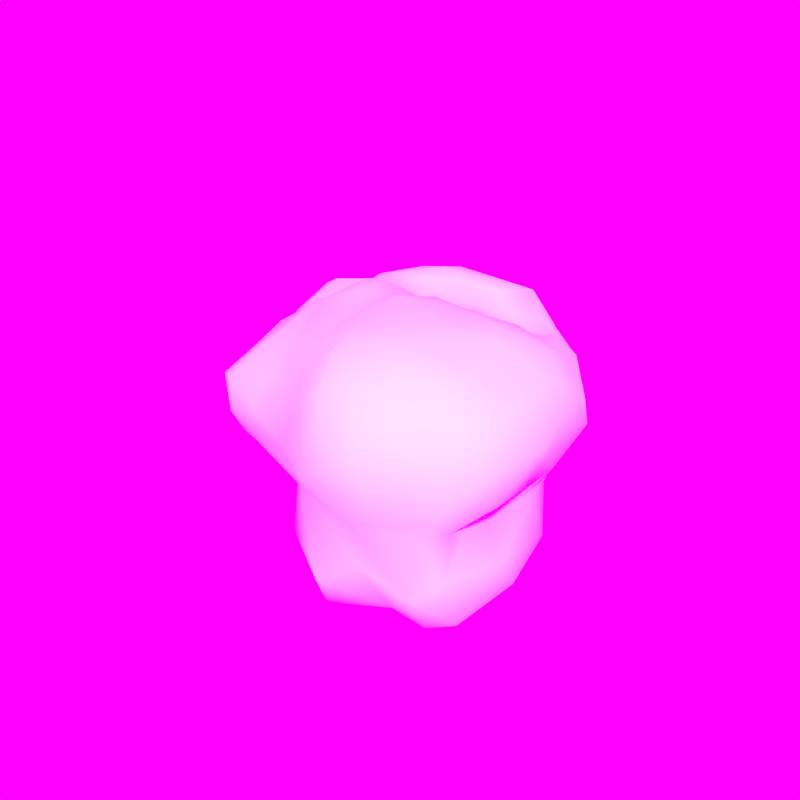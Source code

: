 # Source: tree-leaves.blend  (saved by Blender 2.76.0; exported with 4.5.12 LTS)
import bpy
from mathutils import Matrix  # noqa: F401  (used for matrix-valued properties, if any)

bpy.ops.wm.read_factory_settings(use_empty=True)
scene = bpy.context.scene
scene.name = 'Scene'

# ---- collections
col_collection_1 = bpy.data.collections.new('Collection 1'); scene.collection.children.link(col_collection_1)

# ---- images (referenced by path relative to the original .blend; pixels are not part of the script)
import os
ASSET_DIR = os.environ.get("B2B_ASSET_DIR", "")  # directory of the original .blend (textures are referenced by path, not embedded)
HERE = os.path.dirname(os.path.abspath(__file__))  # packed textures are extracted next to this script under _unpacked/

def load_image(name, relpath, width, height, colorspace="sRGB"):
    """Load a texture the original file referenced (path relative to the .blend, or extracted next to this script)."""
    p = next((c for c in (os.path.join(HERE, relpath), os.path.join(ASSET_DIR, relpath)) if relpath and os.path.exists(c)), "")
    if p:
        img = bpy.data.images.load(p, check_existing=True)
        img.name = name
    else:  # same state as the original file: an image datablock whose file is absent (Cycles renders it pink)
        img = bpy.data.images.new(name, width, height)
        img.source = "FILE"
        img.filepath = "//" + (relpath or name)
    img.colorspace_settings.name = colorspace
    return img
img_forest_in_yakushima_color_jpg = load_image('Forest_in_Yakushima_color.jpg', 'Forest_in_Yakushima_color.jpg', 1024, 1024, 'sRGB')

# ---- world
world_world = bpy.data.worlds.new('World'); scene.world = world_world
world_world.use_nodes = True; world_world.node_tree.nodes.clear()
_N = world_world.node_tree.nodes; _L = world_world.node_tree.links
n0 = _N.new('ShaderNodeOutputWorld'); n0.name = 'World Output'; n0.location = (300, 300)
n1 = _N.new('ShaderNodeBackground'); n1.name = 'Background'; n1.location = (10, 300)
n1.inputs[1].default_value = 5.0
n2 = _N.new('ShaderNodeTexEnvironment'); n2.name = 'Environment Texture'; n2.location = (-180, 300)
n2.width = 140
n2.image = img_forest_in_yakushima_color_jpg
_L.new(n1.outputs[0], n0.inputs[0])
_L.new(n2.outputs[0], n1.inputs[0])
n0.is_active_output = True
world_world.color = (0.09638, 0.1211, 0.1352)
world_world.use_sun_shadow = False
world_world.sun_shadow_jitter_overblur = 0.0
world_world.cycles.sampling_method = 'MANUAL'
world_world.cycles.sample_map_resolution = 256

# ---- meshes
me_cube_008 = bpy.data.meshes.new('Cube.008')
me_cube_008.from_pydata([(0.3091, -1.254, -0.8111), (1.08, -0.288, -1.024), (0.7902, 0.3023, 0.3701), (0.8927, -0.3332, 0.584), (0.7621, -1.279, -0.1244), (-0.9357, -0.05128, -0.5652), (-0.09748, -1.018, -0.7487), (0.3312, -1.2, 0.4266), (0.01451, -1.179, -0.03365), (-0.703, -0.9434, -0.136), (0.7364, 0.1307, 0.5028), (-0.8056, -0.3425, -0.6561), (0.5106, -0.739, 0.6548), (-0.175, -0.449, 0.5015), (0.9074, 0.2149, -0.8351), (0.908, 0.6474, -0.2622), (0.7472, 0.8712, -0.1157), (0.6457, 0.9037, -0.3221), (1.257, -0.2811, -0.06123), (1.339, -0.4644, 0.118), (1.195, -0.1155, 0.3509), (1.244, -0.873, 0.03757), (1.165, -0.52, 0.3726), (1.127, -0.9837, 0.2451), (1.23, -0.7321, 0.3373), (1.117, -0.3162, 0.45), (0.9972, 0.4114, 0.2773), (0.9823, 0.2333, 0.3534), (0.5501, 0.7233, 0.281), (0.5402, 0.3424, 0.3138), (0.4252, 1.086, 0.09367), (0.3399, 1.206, -0.4372), (0.2815, 1.283, -0.1319), (0.565, 0.8314, 0.2262), (0.2957, 0.953, -0.7212), (0.1417, 1.12, -0.6934), (-0.2952, 1.404, -0.3146), (-0.2439, 1.377, -0.5433), (0.2344, 1.183, 0.1387), (0.2803, 0.9979, 0.3535), (-0.4485, 1.195, 0.08279), (-0.1745, 1.26, -0.6653), (-0.8349, 1.544, -0.74), (-0.8074, 1.508, -0.7997), (-1.024, 1.549, -0.5267), (-1.12, 1.291, -0.8455), (-1.604, 0.9861, -0.2689), (-1.392, 1.213, -0.2659), (-1.11, -0.1001, -0.1148), (-0.8056, 0.4912, 0.1849), (-1.258, 0.4207, 0.07963), (-1.273, 0.2776, -0.3401), (-0.9931, 0.4123, 0.1698), (-1.063, 0.1357, 0.007278), (-1.473, 0.4105, -0.1284), (-1.262, 0.4095, -0.7064), (-1.424, 0.3968, -0.4373), (-1.097, 0.06141, -0.4249), (-1.547, 0.5243, -0.1275), (-1.727, 0.7978, -0.3652), (-1.36, 0.6685, 0.09615), (-0.9671, 0.177, -0.6278), (-0.7506, 0.6377, 0.2254), (-0.5932, 0.8228, 0.3327), (-0.9369, 1.303, -0.01025), (-1.139, 1.27, -0.08743), (-0.3626, 1.304, -0.09361), (-0.7564, 1.563, -0.3547), (0.3028, 0.6671, 0.3041), (-0.03799, 0.5469, 0.4819), (0.1944, 0.4784, 0.3804), (-0.1905, 0.6334, 0.5084), (-0.2521, 1.192, 0.1665), (-0.02676, 1.109, 0.3091), (-0.2281, 0.4016, 0.4854), (-0.08435, 0.2656, 0.412), (-0.4837, 0.2084, 0.4786), (-0.645, 0.4559, 0.406), (-0.2832, 0.2213, 0.4864), (-0.04371, 0.1098, 0.4978), (-0.6584, 0.1805, 0.3363), (-0.4144, 0.01619, 0.5435), (-0.5452, -0.2774, 0.4513), (-1.038, -0.3722, -0.5344), (-0.8903, -0.8096, 0.02917), (-1.138, -0.3255, -0.3686), (-1.138, -0.4219, -0.121), (-1.097, -0.4859, -0.3257), (-0.8028, 0.3269, -0.7021), (-0.6334, 0.1517, -0.6235), (-0.5155, 0.2271, -0.6709), (-0.8065, -0.01361, -0.6237), (-1.136, 0.07385, -0.2622), (-0.9488, -0.5471, -0.539), (-0.969, -0.6295, -0.3675), (-0.7855, -0.7539, -0.4029), (-0.7189, -0.6594, -0.5644), (-0.3028, 0.01764, -0.6748), (0.9465, -0.5386, -0.406), (1.008, -0.8372, -0.3889), (1.043, 0.1166, -0.3888), (1.007, -0.01344, -0.5464), (1.01, -0.1758, -0.4921), (0.9408, 0.3246, -0.3265), (-1.6, 0.8858, -0.7475), (-1.374, 0.6746, -0.9154), (0.5775, -1.176, -0.6322), (-1.297, 1.309, -0.646), (-0.001796, 1.354, -0.07735), (-1.341, 0.9981, -0.9425), (0.9374, 0.2295, -0.5748), (-0.3245, -0.7664, -0.5522), (0.6583, 0.9058, -0.03762), (0.9505, 0.5882, 0.006309), (-0.6915, 1.13, 0.1434), (-1.346, 0.8571, 0.04133), (-1.085, 1.499, -0.2985), (1.06, 0.05409, -0.8489), (-0.4207, 1.006, 0.3234), (-0.6302, 1.014, 0.2368), (-1.13, 0.9773, 0.07891), (-0.4671, -0.5626, -0.6493), (0.05767, 0.6537, -0.8311), (-1.538, 0.5693, -0.679), (-1.238, 0.2601, -0.09444), (-0.4377, 0.6883, 0.4428), (-0.05405, -0.8442, -1.032), (-0.7554, 0.562, -0.9187), (0.7021, 0.2642, -1.011), (-0.8713, 0.9564, -1.069), (-0.9281, 1.134, -1.025), (-0.2615, 0.6723, -0.8477), (-0.3498, 1.405, -0.6413), (-1.116, 0.5012, -0.8645), (0.2601, -1.112, -1.083), (1.027, -0.8052, -1.066), (-1.367, 1.109, -0.09344), (0.8772, -0.9223, -1.085), (0.5475, 0.3881, -0.9785), (-1.662, 0.6124, -0.4815), (0.02297, 1.381, -0.2303), (-1.013, 0.3612, -0.7149), (-0.73, 0.7607, -1.009), (-0.5034, 0.4867, -0.9035), (0.932, -1.022, -0.4029), (0.659, 0.5057, -0.8549), (0.5341, -1.198, -0.3527), (0.582, 0.5956, -0.7248), (0.8956, -1.107, -0.7734), (1.04, -0.945, -0.6754), (0.7698, 0.4995, -0.5236), (0.5811, -0.6758, -1.207), (0.2857, -0.8977, -1.224), (1.105, -0.4463, -0.7559), (0.6637, -0.2907, -1.322), (-0.562, -0.9444, -0.2249), (-0.01018, -0.3651, -1.234), (0.9539, -0.04395, -1.165), (-0.3985, -0.1771, -0.6745), (0.05003, -0.1586, -1.171), (0.4809, 0.5473, 0.2575), (-0.7372, 1.412, -0.103), (0.2315, -0.3124, -1.328), (0.4941, 1.104, -0.2425), (0.3021, -1.338, -0.06141), (-0.5034, 1.224, -0.9294), (1.024, 0.3717, -0.1854), (-1.434, 1.098, -0.7961), (0.8138, 0.7425, -0.3704), (1.181, -0.08813, -0.2449), (0.349, 0.03134, -1.13), (0.4721, 0.811, -0.7445), (-0.7383, -0.8986, 0.07577), (-1.727, 0.8097, -0.5259), (-1.621, 0.7914, -0.1569), (0.6737, -1.305, 0.185), (0.8067, -0.1029, -1.286), (-0.9188, 0.1798, 0.1841), (-1.198, 0.5995, 0.1912), (0.2078, -0.00137, 0.5903), (-0.2752, 0.9145, 0.4129), (-1.125, 0.7877, -1.048), (-0.2665, -0.1728, 0.5596), (-1.202, 1.359, -0.1895), (0.4456, -0.1015, 0.6125), (0.7892, 0.4442, -0.6933), (0.5575, -0.4326, 0.6289), (0.07976, 1.294, -0.5253), (1.064, 0.01401, 0.4604), (-0.3372, -0.3706, -0.9359), (-0.4668, -0.9783, -0.01715), (0.1543, -0.704, 0.6012), (-0.517, 1.516, -0.5555), (1.26, 0.1508, -0.007858), (1.242, -0.7481, -0.1707), (1.3, -0.2534, 0.1513), (-0.2643, -0.7815, 0.3497), (-0.4847, 0.8465, -0.967), (0.04874, -0.5856, 0.5982), (0.9666, -0.6339, 0.5148), (-0.943, 0.698, 0.2245), (-0.4572, -0.8373, 0.1934), (0.7809, -0.137, 0.5936), (0.1463, 0.7792, 0.3743), (0.7261, -1.185, 0.3928), (0.07152, 0.0809, -0.7402), (0.7748, 0.7241, 0.145), (-0.4209, 0.3523, 0.4973), (0.312, 0.2708, 0.4214), (-0.944, -0.4934, 0.08756), (-0.2576, 0.07743, 0.5577), (-0.6496, -0.6458, 0.2575), (-0.8214, 1.61, -0.5318), (-0.903, -0.2684, 0.2154), (0.1797, -1.192, 0.2937), (0.8135, 0.4386, 0.3477), (1.081, -1.115, -0.18), (0.6772, -0.9841, -0.9951), (-1.17, 0.3044, -0.5757), (0.07528, 0.2288, -0.7112), (-0.194, 0.9671, -0.81), (-0.7259, 1.232, -0.9847), (-1.492, 1.188, -0.5432), (0.9532, -0.9275, 0.5147), (0.3009, 0.5453, -0.8741), (1.163, -0.3223, -0.2605), (-0.3975, 0.2512, -0.7199), (-1.11, -0.07822, -0.31), (0.3157, 0.717, -0.8469), (-0.6873, 0.4334, -0.7874), (0.06158, 0.7759, -0.8079), (0.2867, -0.9901, 0.6257), (0.1671, -0.3299, 0.6902), (0.04226, -1.043, 0.3457), (1.231, 0.149, 0.1554), (-0.01065, -0.1702, 0.5815), (0.02835, -1.071, -0.3473)], [], [(72, 40, 118), (71, 207, 74), (78, 74, 207), (125, 77, 207), (208, 179, 184), (207, 77, 76), (10, 29, 208), (208, 184, 10), (79, 75, 78), (36, 192, 67), (81, 76, 80), (81, 182, 210), (76, 81, 210), (177, 213, 82), (81, 80, 82), (232, 179, 235), (235, 79, 210), (213, 209, 82), (191, 231, 12), (106, 148, 146), (13, 198, 235), (209, 86, 84), (48, 227, 85), (84, 86, 87), (87, 85, 83), (5, 11, 83), (88, 89, 91), (229, 88, 127), (88, 61, 141), (61, 88, 91), (218, 141, 61), (11, 91, 89), (90, 89, 229), (61, 91, 5), (229, 89, 88), (11, 96, 93), (226, 90, 143), (90, 229, 143), (88, 141, 133), (88, 133, 127), (55, 133, 141), (83, 11, 93), (89, 97, 158), (94, 87, 93), (87, 94, 84), (11, 121, 96), (57, 83, 227), (126, 189, 156), (84, 172, 211), (101, 153, 117), (212, 44, 116), (155, 190, 9), (64, 116, 183), (0, 217, 106), (77, 80, 76), (187, 31, 35), (7, 164, 175), (153, 98, 149), (151, 154, 137), (150, 103, 110), (121, 189, 111), (94, 9, 84), (236, 111, 6), (62, 77, 63), (222, 107, 167), (11, 5, 91), (109, 104, 167), (140, 36, 108), (108, 32, 140), (170, 138, 162), (74, 69, 71), (38, 72, 73), (28, 206, 33), (201, 82, 211), (205, 159, 158), (218, 51, 56), (31, 32, 163), (211, 82, 209), (212, 116, 67), (83, 93, 87), (45, 107, 44), (4, 164, 146), (50, 60, 58), (231, 7, 204), (141, 218, 55), (144, 146, 148), (106, 236, 0), (236, 164, 8), (231, 191, 233), (95, 94, 93), (227, 83, 85), (201, 211, 172), (33, 30, 39), (37, 36, 140), (31, 171, 34), (7, 175, 204), (72, 118, 73), (29, 160, 70), (105, 133, 55), (108, 66, 72), (209, 213, 86), (29, 215, 160), (63, 180, 118), (230, 122, 131), (120, 65, 183), (76, 78, 207), (211, 209, 84), (202, 10, 184), (92, 227, 48), (186, 184, 232), (153, 135, 1), (216, 99, 194), (124, 51, 53), (201, 172, 190), (222, 46, 47), (97, 90, 226), (53, 48, 86), (51, 54, 56), (144, 149, 99), (233, 196, 201), (229, 127, 143), (232, 198, 191), (42, 45, 44), (114, 64, 120), (15, 150, 168), (120, 136, 115), (180, 125, 71), (35, 220, 41), (182, 235, 210), (15, 168, 16), (53, 86, 213), (235, 179, 79), (230, 34, 228), (39, 30, 38), (28, 68, 160), (175, 164, 4), (74, 70, 69), (192, 42, 212), (197, 220, 131), (90, 97, 89), (78, 75, 74), (136, 120, 183), (161, 114, 40), (16, 112, 206), (230, 35, 34), (72, 38, 108), (178, 50, 52), (100, 103, 166), (19, 194, 225), (217, 151, 137), (45, 42, 43), (28, 215, 206), (177, 82, 80), (218, 56, 55), (115, 136, 174), (78, 210, 79), (200, 178, 52), (32, 31, 140), (207, 71, 125), (78, 76, 210), (161, 64, 114), (198, 232, 235), (186, 191, 12), (15, 166, 150), (130, 45, 43), (59, 174, 46), (136, 47, 174), (57, 5, 83), (66, 36, 67), (160, 215, 28), (200, 120, 178), (180, 39, 73), (92, 51, 57), (152, 162, 151), (134, 0, 6), (184, 179, 232), (3, 186, 12), (20, 25, 22), (70, 208, 29), (62, 63, 119), (114, 200, 119), (217, 152, 151), (29, 2, 215), (45, 167, 107), (6, 111, 126), (231, 214, 7), (158, 97, 205), (126, 152, 134), (11, 158, 121), (0, 236, 6), (89, 158, 11), (58, 59, 139), (87, 86, 85), (98, 153, 102), (163, 32, 112), (16, 17, 112), (126, 134, 6), (219, 170, 205), (182, 82, 13), (154, 135, 137), (135, 153, 149), (158, 159, 189), (155, 8, 190), (128, 157, 176), (216, 144, 99), (148, 149, 144), (135, 149, 148), (135, 148, 137), (137, 148, 217), (99, 149, 98), (156, 162, 152), (9, 94, 95), (111, 236, 155), (135, 157, 1), (121, 111, 155), (190, 233, 201), (159, 170, 162), (8, 214, 233), (126, 111, 189), (151, 162, 154), (217, 134, 152), (217, 148, 106), (96, 121, 155), (219, 224, 138), (155, 236, 8), (95, 155, 9), (146, 236, 106), (205, 170, 159), (1, 117, 153), (157, 128, 117), (156, 159, 162), (162, 176, 154), (0, 134, 217), (176, 162, 138), (164, 214, 8), (236, 146, 164), (84, 9, 172), (189, 121, 158), (189, 159, 156), (233, 214, 231), (101, 117, 110), (198, 13, 196), (110, 100, 101), (157, 117, 1), (198, 196, 191), (8, 233, 190), (14, 185, 110), (14, 117, 128), (14, 128, 145), (126, 156, 152), (128, 176, 138), (185, 14, 145), (138, 145, 128), (153, 101, 102), (110, 103, 100), (185, 150, 110), (138, 170, 219), (145, 150, 185), (150, 145, 147), (145, 138, 224), (145, 224, 147), (157, 135, 176), (224, 228, 147), (233, 191, 196), (18, 169, 193), (117, 14, 110), (15, 113, 166), (168, 150, 147), (193, 169, 100), (16, 113, 15), (234, 113, 26), (234, 193, 113), (193, 100, 166), (113, 193, 166), (16, 168, 17), (166, 103, 150), (113, 206, 26), (16, 206, 113), (171, 168, 147), (168, 171, 17), (112, 17, 163), (193, 195, 18), (234, 195, 193), (234, 26, 27), (225, 18, 19), (195, 20, 19), (19, 18, 195), (164, 7, 214), (21, 216, 194), (21, 23, 216), (24, 19, 20), (20, 22, 24), (234, 188, 20), (215, 2, 27), (215, 26, 206), (27, 26, 215), (188, 234, 27), (206, 112, 33), (147, 228, 171), (112, 32, 30), (140, 31, 187), (38, 30, 32), (30, 33, 112), (140, 187, 37), (35, 41, 187), (122, 224, 219), (220, 35, 230), (122, 230, 228), (171, 228, 34), (37, 187, 41), (31, 34, 35), (73, 39, 38), (68, 28, 39), (41, 132, 37), (36, 66, 108), (40, 72, 66), (197, 165, 220), (161, 66, 67), (132, 192, 37), (43, 192, 132), (41, 165, 132), (220, 165, 41), (43, 132, 165), (192, 43, 42), (47, 44, 222), (44, 212, 42), (222, 44, 107), (43, 221, 130), (43, 165, 221), (167, 45, 109), (64, 183, 65), (47, 183, 116), (44, 47, 116), (222, 167, 104), (109, 45, 130), (213, 177, 53), (60, 50, 178), (49, 52, 177), (54, 124, 50), (124, 177, 50), (51, 218, 57), (51, 124, 54), (177, 124, 53), (48, 53, 92), (52, 50, 177), (92, 57, 227), (120, 115, 178), (58, 54, 50), (200, 52, 49), (174, 59, 58), (174, 58, 60), (139, 54, 58), (123, 56, 139), (60, 178, 115), (55, 56, 123), (115, 174, 60), (183, 47, 136), (59, 173, 139), (47, 46, 174), (64, 65, 120), (54, 139, 56), (200, 49, 62), (80, 49, 177), (61, 5, 57), (53, 51, 92), (86, 48, 85), (61, 57, 218), (49, 80, 77), (49, 77, 62), (200, 114, 120), (119, 200, 62), (114, 119, 40), (64, 161, 116), (119, 118, 40), (40, 66, 161), (119, 63, 118), (59, 46, 222), (222, 173, 59), (116, 161, 67), (63, 77, 125), (212, 67, 192), (188, 3, 20), (180, 71, 39), (70, 203, 69), (39, 203, 68), (70, 160, 68), (71, 203, 39), (203, 70, 68), (71, 69, 203), (118, 180, 73), (208, 70, 75), (2, 10, 27), (63, 125, 180), (70, 74, 75), (39, 28, 33), (55, 123, 105), (98, 194, 99), (202, 3, 188), (102, 101, 100), (133, 105, 181), (169, 98, 102), (165, 197, 129), (20, 3, 25), (176, 135, 154), (129, 130, 221), (199, 24, 22), (155, 95, 96), (235, 182, 13), (23, 21, 24), (173, 222, 104), (9, 190, 172), (131, 220, 230), (221, 165, 129), (226, 131, 122), (104, 123, 173), (232, 191, 186), (19, 24, 21), (17, 31, 163), (21, 194, 19), (204, 223, 231), (24, 223, 23), (196, 82, 201), (188, 27, 10), (143, 127, 142), (181, 105, 109), (100, 169, 102), (192, 36, 37), (199, 12, 223), (24, 199, 223), (105, 104, 109), (179, 208, 75), (139, 173, 123), (109, 129, 181), (146, 144, 216), (228, 224, 122), (133, 181, 127), (129, 197, 142), (75, 79, 179), (169, 18, 225), (23, 204, 175), (105, 123, 104), (127, 181, 142), (202, 184, 186), (223, 12, 231), (12, 199, 3), (186, 3, 202), (2, 29, 10), (195, 234, 20), (131, 143, 197), (204, 23, 223), (226, 143, 131), (130, 129, 109), (188, 10, 202), (197, 143, 142), (169, 225, 98), (96, 95, 93), (171, 31, 17), (32, 108, 38), (142, 181, 129), (13, 82, 196), (182, 81, 82), (22, 25, 199), (98, 225, 194), (3, 199, 25), (175, 4, 23), (216, 23, 4), (146, 216, 4), (226, 122, 219), (226, 219, 97), (97, 219, 205)])
me_cube_008.polygons.foreach_set('use_smooth', [True] * 470)
_uv = me_cube_008.uv_layers.new(name='UVMap')
_uv.uv.foreach_set('vector', [0.4777, 0.4995, 0.4553, 0.4908, 0.4802, 0.4689, 0.5207, 0.4535, 0.522, 0.4222, 0.5316, 0.4367, 0.539, 0.4222, 0.5316, 0.4367, 0.522, 0.4222, 0.5004, 0.4435, 0.4993, 0.4148, 0.522, 0.4222, 0.572, 0.4565, 0.5803, 0.4337, 0.5964, 0.4388, 0.522, 0.4222, 0.4993, 0.4148, 0.5268, 0.4084, 0.6027, 0.462, 0.5822, 0.4725, 0.572, 0.4565, 0.572, 0.4565, 0.5964, 0.4388, 0.6027, 0.462, 0.5596, 0.4289, 0.5485, 0.4371, 0.539, 0.4222, 0.4297, 0.551, 0.3741, 0.5453, 0.3802, 0.504, 0.5447, 0.4017, 0.5268, 0.4084, 0.513, 0.3909, 0.5447, 0.4017, 0.5638, 0.4003, 0.5499, 0.4143, 0.5268, 0.4084, 0.5447, 0.4017, 0.5499, 0.4143, 0.4903, 0.3657, 0.5357, 0.3429, 0.5553, 0.3758, 0.5447, 0.4017, 0.513, 0.3909, 0.5553, 0.3758, 0.5941, 0.4168, 0.5803, 0.4337, 0.5768, 0.4145, 0.5768, 0.4145, 0.5596, 0.4289, 0.5499, 0.4143, 0.5357, 0.3429, 0.5521, 0.3249, 0.5553, 0.3758, 0.6109, 0.401, 0.6275, 0.4006, 0.6238, 0.4156, 0.7116, 0.3881, 0.7243, 0.4118, 0.6892, 0.3881, 0.5843, 0.3914, 0.601, 0.4001, 0.5768, 0.4145, 0.5521, 0.3249, 0.5381, 0.2999, 0.5789, 0.317, 0.4989, 0.3125, 0.4892, 0.2811, 0.5272, 0.2731, 0.5789, 0.317, 0.5381, 0.2999, 0.5467, 0.2779, 0.5467, 0.2779, 0.5272, 0.2731, 0.5372, 0.2467, 0.4834, 0.2148, 0.5574, 0.2036, 0.5372, 0.2467, 0.3861, 0.1493, 0.4562, 0.1144, 0.4833, 0.1771, 0.3486, 0.1022, 0.3861, 0.1493, 0.2795, 0.1163, 0.3861, 0.1493, 0.4237, 0.2064, 0.3677, 0.2093, 0.4237, 0.2064, 0.3861, 0.1493, 0.4833, 0.1771, 0.3919, 0.2573, 0.3677, 0.2093, 0.4237, 0.2064, 0.5574, 0.2036, 0.4833, 0.1771, 0.4562, 0.1144, 0.4432, 0.06836, 0.4562, 0.1144, 0.3486, 0.1022, 0.4237, 0.2064, 0.4833, 0.1771, 0.4834, 0.2148, 0.3486, 0.1022, 0.4562, 0.1144, 0.3861, 0.1493, 0.5574, 0.2036, 0.605, 0.2474, 0.5656, 0.2509, 0.04759, 0.7662, 0.01278, 0.7395, 0.1131, 0.6871, 0.01278, 0.7395, 0.05235, 0.6491, 0.1131, 0.6871, 0.3861, 0.1493, 0.3677, 0.2093, 0.308, 0.2319, 0.3861, 0.1493, 0.308, 0.2319, 0.2795, 0.1163, 0.3518, 0.268, 0.308, 0.2319, 0.3677, 0.2093, 0.5372, 0.2467, 0.5574, 0.2036, 0.5656, 0.2509, 0.4562, 0.1144, 0.5379, 0.02714, 0.5886, 0.08485, 0.5685, 0.275, 0.5467, 0.2779, 0.5656, 0.2509, 0.5467, 0.2779, 0.5685, 0.275, 0.5789, 0.317, 0.5574, 0.2036, 0.6704, 0.1998, 0.605, 0.2474, 0.4579, 0.2608, 0.5372, 0.2467, 0.4892, 0.2811, 0.7563, 0.3051, 0.7762, 0.1793, 0.8701, 0.2697, 0.5789, 0.317, 0.5906, 0.3253, 0.5763, 0.3468, 0.6964, 0.5094, 0.728, 0.4706, 0.7334, 0.5283, 0.3579, 0.5063, 0.3486, 0.4842, 0.3704, 0.4685, 0.6186, 0.3078, 0.6148, 0.3319, 0.6019, 0.3107, 0.4079, 0.4605, 0.3704, 0.4685, 0.3781, 0.4482, 0.7225, 0.3631, 0.7489, 0.3974, 0.7116, 0.3881, 0.4993, 0.4148, 0.513, 0.3909, 0.5268, 0.4084, 0.4809, 0.6147, 0.5269, 0.5988, 0.5103, 0.6605, 0.6398, 0.3955, 0.6623, 0.3804, 0.6572, 0.4037, 0.728, 0.4706, 0.6983, 0.4598, 0.7183, 0.4288, 0.7968, 0.4035, 0.8481, 0.459, 0.7522, 0.4177, 0.652, 0.5736, 0.6536, 0.5319, 0.6864, 0.5413, 0.6704, 0.1998, 0.7762, 0.1793, 0.6721, 0.2712, 0.5685, 0.275, 0.6019, 0.3107, 0.5789, 0.317, 0.6745, 0.3437, 0.6721, 0.2712, 0.7124, 0.318, 0.4722, 0.4174, 0.4993, 0.4148, 0.4779, 0.444, 0.3311, 0.4135, 0.3225, 0.4438, 0.2889, 0.4059, 0.5574, 0.2036, 0.4834, 0.2148, 0.4833, 0.1771, 0.2233, 0.3905, 0.3127, 0.3651, 0.2889, 0.4059, 0.4786, 0.5631, 0.4297, 0.551, 0.4836, 0.5428, 0.4836, 0.5428, 0.5161, 0.5574, 0.4786, 0.5631, 0.8571, 0.6932, 0.731, 0.6529, 0.9872, 0.7053, 0.5316, 0.4367, 0.5352, 0.456, 0.5207, 0.4535, 0.5192, 0.5255, 0.4777, 0.4995, 0.5056, 0.498, 0.5682, 0.5002, 0.5877, 0.5145, 0.5645, 0.5109, 0.5996, 0.3484, 0.5553, 0.3758, 0.5763, 0.3468, 0.9395, 0.04964, 0.9361, 0.2246, 0.7499, 0.07722, 0.3919, 0.2573, 0.4188, 0.3015, 0.3853, 0.3143, 0.5269, 0.5988, 0.5161, 0.5574, 0.5488, 0.5677, 0.5763, 0.3468, 0.5553, 0.3758, 0.5521, 0.3249, 0.3579, 0.5063, 0.3704, 0.4685, 0.3802, 0.504, 0.5372, 0.2467, 0.5656, 0.2509, 0.5467, 0.2779, 0.2898, 0.4743, 0.3225, 0.4438, 0.3486, 0.4842, 0.673, 0.4047, 0.6623, 0.3804, 0.6892, 0.3881, 0.4382, 0.3642, 0.4175, 0.3842, 0.3985, 0.3583, 0.6275, 0.4006, 0.6398, 0.3955, 0.6486, 0.4101, 0.3677, 0.2093, 0.3919, 0.2573, 0.3518, 0.268, 0.6954, 0.4208, 0.6892, 0.3881, 0.7243, 0.4118, 0.7116, 0.3881, 0.6745, 0.3437, 0.7225, 0.3631, 0.6745, 0.3437, 0.6623, 0.3804, 0.6495, 0.3619, 0.6275, 0.4006, 0.6109, 0.401, 0.6278, 0.3804, 0.5949, 0.2758, 0.5685, 0.275, 0.5656, 0.2509, 0.4892, 0.2811, 0.5372, 0.2467, 0.5272, 0.2731, 0.5996, 0.3484, 0.5763, 0.3468, 0.5906, 0.3253, 0.5645, 0.5109, 0.5404, 0.5307, 0.5336, 0.5033, 0.4093, 0.5951, 0.4297, 0.551, 0.4786, 0.5631, 0.5269, 0.5988, 0.6077, 0.6474, 0.5638, 0.6609, 0.6398, 0.3955, 0.6572, 0.4037, 0.6486, 0.4101, 0.4777, 0.4995, 0.4802, 0.4689, 0.5056, 0.498, 0.5822, 0.4725, 0.5708, 0.484, 0.5546, 0.4645, 0.284, 0.3066, 0.308, 0.2319, 0.3518, 0.268, 0.4836, 0.5428, 0.4457, 0.5173, 0.4777, 0.4995, 0.5521, 0.3249, 0.5357, 0.3429, 0.5381, 0.2999, 0.5822, 0.4725, 0.5976, 0.4868, 0.5708, 0.484, 0.4779, 0.444, 0.4988, 0.4688, 0.4802, 0.4689, 0.5657, 0.7432, 0.5984, 0.7651, 0.5348, 0.8536, 0.4171, 0.4223, 0.3925, 0.445, 0.3781, 0.4482, 0.5268, 0.4084, 0.539, 0.4222, 0.522, 0.4222, 0.5763, 0.3468, 0.5521, 0.3249, 0.5789, 0.317, 0.6133, 0.4488, 0.6027, 0.462, 0.5964, 0.4388, 0.4631, 0.2956, 0.4892, 0.2811, 0.4989, 0.3125, 0.6142, 0.4284, 0.5964, 0.4388, 0.5941, 0.4168, 0.728, 0.4706, 0.7501, 0.4343, 0.7575, 0.4868, 0.6778, 0.4234, 0.6963, 0.4369, 0.6753, 0.444, 0.4411, 0.3346, 0.4188, 0.3015, 0.4735, 0.3391, 0.5996, 0.3484, 0.5906, 0.3253, 0.6148, 0.3319, 0.3311, 0.4135, 0.366, 0.3934, 0.3654, 0.4247, 0.5379, 0.02714, 0.4432, 0.06836, 0.4494, 0.02383, 0.4735, 0.3391, 0.4989, 0.3125, 0.5381, 0.2999, 0.4188, 0.3015, 0.4087, 0.3475, 0.3853, 0.3143, 0.6954, 0.4208, 0.7183, 0.4288, 0.6963, 0.4369, 0.6278, 0.3804, 0.6014, 0.3692, 0.5996, 0.3484, 0.05235, 0.6491, 0.09991, 0.6041, 0.1131, 0.6871, 0.5941, 0.4168, 0.601, 0.4001, 0.6109, 0.401, 0.3333, 0.5148, 0.2898, 0.4743, 0.3486, 0.4842, 0.4435, 0.4638, 0.4079, 0.4605, 0.4171, 0.4223, 0.6197, 0.5451, 0.652, 0.5736, 0.6133, 0.5643, 0.4171, 0.4223, 0.3854, 0.4178, 0.4066, 0.3998, 0.4988, 0.4688, 0.5004, 0.4435, 0.5207, 0.4535, 0.5103, 0.6605, 0.4584, 0.7671, 0.403, 0.6531, 0.5638, 0.4003, 0.5768, 0.4145, 0.5499, 0.4143, 0.6197, 0.5451, 0.6133, 0.5643, 0.5861, 0.5447, 0.4735, 0.3391, 0.5381, 0.2999, 0.5357, 0.3429, 0.5768, 0.4145, 0.5803, 0.4337, 0.5596, 0.4289, 0.5657, 0.7432, 0.5638, 0.6609, 0.6185, 0.692, 0.5336, 0.5033, 0.5404, 0.5307, 0.5192, 0.5255, 0.5682, 0.5002, 0.5534, 0.4834, 0.5708, 0.484, 0.6572, 0.4037, 0.6623, 0.3804, 0.673, 0.4047, 0.5316, 0.4367, 0.5546, 0.4645, 0.5352, 0.456, 0.3741, 0.5453, 0.3333, 0.5148, 0.3579, 0.5063, 0.2139, 0.6455, 0.3037, 0.7149, 0.1993, 0.7415, 0.4432, 0.06836, 0.5379, 0.02714, 0.4562, 0.1144, 0.539, 0.4222, 0.5485, 0.4371, 0.5316, 0.4367, 0.3854, 0.4178, 0.4171, 0.4223, 0.3781, 0.4482, 0.4091, 0.4865, 0.4435, 0.4638, 0.4553, 0.4908, 0.5861, 0.5447, 0.5738, 0.5398, 0.5877, 0.5145, 0.5657, 0.7432, 0.5103, 0.6605, 0.5638, 0.6609, 0.4777, 0.4995, 0.5192, 0.5255, 0.4836, 0.5428, 0.4367, 0.3881, 0.4382, 0.3642, 0.4656, 0.382, 0.6737, 0.5147, 0.6536, 0.5319, 0.6395, 0.5199, 0.6566, 0.4543, 0.6753, 0.444, 0.6763, 0.4707, 0.7489, 0.3974, 0.7968, 0.4035, 0.7522, 0.4177, 0.2898, 0.4743, 0.3333, 0.5148, 0.3252, 0.522, 0.5682, 0.5002, 0.5976, 0.4868, 0.5877, 0.5145, 0.4903, 0.3657, 0.5553, 0.3758, 0.513, 0.3909, 0.3919, 0.2573, 0.3853, 0.3143, 0.3518, 0.268, 0.4066, 0.3998, 0.3854, 0.4178, 0.3818, 0.3793, 0.539, 0.4222, 0.5499, 0.4143, 0.5596, 0.4289, 0.4523, 0.4109, 0.4367, 0.3881, 0.4656, 0.382, 0.5161, 0.5574, 0.5269, 0.5988, 0.4786, 0.5631, 0.522, 0.4222, 0.5207, 0.4535, 0.5004, 0.4435, 0.539, 0.4222, 0.5268, 0.4084, 0.5499, 0.4143, 0.4091, 0.4865, 0.4079, 0.4605, 0.4435, 0.4638, 0.601, 0.4001, 0.5941, 0.4168, 0.5768, 0.4145, 0.6142, 0.4284, 0.6109, 0.401, 0.6238, 0.4156, 0.6197, 0.5451, 0.6395, 0.5199, 0.652, 0.5736, 0.2478, 0.5151, 0.2898, 0.4743, 0.3252, 0.522, 0.3616, 0.3703, 0.3818, 0.3793, 0.366, 0.3934, 0.3854, 0.4178, 0.3654, 0.4247, 0.3818, 0.3793, 0.4579, 0.2608, 0.4834, 0.2148, 0.5372, 0.2467, 0.4457, 0.5173, 0.4297, 0.551, 0.3802, 0.504, 0.5708, 0.484, 0.5976, 0.4868, 0.5682, 0.5002, 0.4523, 0.4109, 0.4171, 0.4223, 0.4367, 0.3881, 0.4988, 0.4688, 0.5336, 0.5033, 0.5056, 0.498, 0.4631, 0.2956, 0.4188, 0.3015, 0.4579, 0.2608, 0.7767, 0.3556, 0.9243, 0.339, 0.7968, 0.4035, 0.7483, 0.3551, 0.7225, 0.3631, 0.7124, 0.318, 0.5964, 0.4388, 0.5803, 0.4337, 0.5941, 0.4168, 0.624, 0.4439, 0.6142, 0.4284, 0.6238, 0.4156, 0.6349, 0.464, 0.6347, 0.4516, 0.6434, 0.4453, 0.5546, 0.4645, 0.572, 0.4565, 0.5822, 0.4725, 0.4722, 0.4174, 0.4779, 0.444, 0.4596, 0.4572, 0.4435, 0.4638, 0.4523, 0.4109, 0.4596, 0.4572, 0.7489, 0.3974, 0.7767, 0.3556, 0.7968, 0.4035, 0.5822, 0.4725, 0.6002, 0.4769, 0.5976, 0.4868, 0.2898, 0.4743, 0.2889, 0.4059, 0.3225, 0.4438, 0.7124, 0.318, 0.6721, 0.2712, 0.7563, 0.3051, 0.6275, 0.4006, 0.6398, 0.3847, 0.6398, 0.3955, 0.7499, 0.07722, 0.8053, 0.02383, 0.9395, 0.04964, 0.7563, 0.3051, 0.7767, 0.3556, 0.7483, 0.3551, 0.5574, 0.2036, 0.5886, 0.08485, 0.6704, 0.1998, 0.7225, 0.3631, 0.6745, 0.3437, 0.7124, 0.318, 0.4562, 0.1144, 0.5886, 0.08485, 0.5574, 0.2036, 0.3985, 0.3583, 0.3616, 0.3703, 0.36, 0.3468, 0.5467, 0.2779, 0.5381, 0.2999, 0.5272, 0.2731, 0.6983, 0.4598, 0.728, 0.4706, 0.6967, 0.4905, 0.5488, 0.5677, 0.5161, 0.5574, 0.5738, 0.5398, 0.5861, 0.5447, 0.5828, 0.5722, 0.5738, 0.5398, 0.7563, 0.3051, 0.7483, 0.3551, 0.7124, 0.318, 0.729, 0.8226, 0.8571, 0.6932, 0.7772, 0.8382, 0.5638, 0.4003, 0.5553, 0.3758, 0.5843, 0.3914, 0.8481, 0.459, 0.7501, 0.4343, 0.7522, 0.4177, 0.7501, 0.4343, 0.728, 0.4706, 0.7183, 0.4288, 0.7499, 0.07722, 0.9361, 0.2246, 0.7762, 0.1793, 0.6186, 0.3078, 0.6495, 0.3619, 0.6148, 0.3319, 0.7496, 0.6037, 0.7972, 0.5237, 0.8613, 0.5292, 0.6778, 0.4234, 0.6954, 0.4208, 0.6963, 0.4369, 0.7243, 0.4118, 0.7183, 0.4288, 0.6954, 0.4208, 0.7501, 0.4343, 0.7183, 0.4288, 0.7243, 0.4118, 0.7501, 0.4343, 0.7243, 0.4118, 0.7522, 0.4177, 0.7522, 0.4177, 0.7243, 0.4118, 0.7489, 0.3974, 0.6963, 0.4369, 0.7183, 0.4288, 0.6983, 0.4598, 0.8701, 0.2697, 0.9243, 0.339, 0.7767, 0.3556, 0.6019, 0.3107, 0.5685, 0.275, 0.5949, 0.2758, 0.6721, 0.2712, 0.6745, 0.3437, 0.6186, 0.3078, 0.7501, 0.4343, 0.7972, 0.5237, 0.7575, 0.4868, 0.6704, 0.1998, 0.6721, 0.2712, 0.6186, 0.3078, 0.6148, 0.3319, 0.6278, 0.3804, 0.5996, 0.3484, 0.9348, 0.779, 0.8571, 0.6932, 0.9872, 0.7053, 0.6495, 0.3619, 0.6398, 0.3847, 0.6278, 0.3804, 0.7563, 0.3051, 0.6721, 0.2712, 0.7762, 0.1793, 0.7968, 0.4035, 0.9243, 0.339, 0.8481, 0.459, 0.7489, 0.3974, 0.7483, 0.3551, 0.7767, 0.3556, 0.7489, 0.3974, 0.7243, 0.4118, 0.7116, 0.3881, 0.605, 0.2474, 0.6704, 0.1998, 0.6186, 0.3078, 0.729, 0.8226, 0.662, 0.7107, 0.731, 0.6529, 0.6186, 0.3078, 0.6745, 0.3437, 0.6495, 0.3619, 0.5949, 0.2758, 0.6186, 0.3078, 0.6019, 0.3107, 0.6892, 0.3881, 0.6745, 0.3437, 0.7116, 0.3881, 0.7772, 0.8382, 0.8571, 0.6932, 0.9348, 0.779, 0.7575, 0.4868, 0.7334, 0.5283, 0.728, 0.4706, 0.7972, 0.5237, 0.7496, 0.6037, 0.7334, 0.5283, 0.8701, 0.2697, 0.9361, 0.2246, 0.9243, 0.339, 0.9243, 0.339, 0.8613, 0.5292, 0.8481, 0.459, 0.7225, 0.3631, 0.7483, 0.3551, 0.7489, 0.3974, 0.8613, 0.5292, 0.9872, 0.7053, 0.731, 0.6529, 0.6623, 0.3804, 0.6398, 0.3847, 0.6495, 0.3619, 0.6745, 0.3437, 0.6892, 0.3881, 0.6623, 0.3804, 0.5789, 0.317, 0.6019, 0.3107, 0.5906, 0.3253, 0.7762, 0.1793, 0.6704, 0.1998, 0.7499, 0.07722, 0.7762, 0.1793, 0.9361, 0.2246, 0.8701, 0.2697, 0.6278, 0.3804, 0.6398, 0.3847, 0.6275, 0.4006, 0.6964, 0.5094, 0.7334, 0.5283, 0.6864, 0.5413, 0.601, 0.4001, 0.5843, 0.3914, 0.6014, 0.3692, 0.6864, 0.5413, 0.6737, 0.5147, 0.6964, 0.5094, 0.7972, 0.5237, 0.7334, 0.5283, 0.7575, 0.4868, 0.601, 0.4001, 0.6014, 0.3692, 0.6109, 0.401, 0.6495, 0.3619, 0.6278, 0.3804, 0.6148, 0.3319, 0.7216, 0.5597, 0.6791, 0.5839, 0.6864, 0.5413, 0.7216, 0.5597, 0.7334, 0.5283, 0.7496, 0.6037, 0.7216, 0.5597, 0.7496, 0.6037, 0.6899, 0.6247, 0.7563, 0.3051, 0.8701, 0.2697, 0.7767, 0.3556, 0.7496, 0.6037, 0.8613, 0.5292, 0.731, 0.6529, 0.6791, 0.5839, 0.7216, 0.5597, 0.6899, 0.6247, 0.731, 0.6529, 0.6899, 0.6247, 0.7496, 0.6037, 0.728, 0.4706, 0.6964, 0.5094, 0.6967, 0.4905, 0.6864, 0.5413, 0.6536, 0.5319, 0.6737, 0.5147, 0.6791, 0.5839, 0.652, 0.5736, 0.6864, 0.5413, 0.731, 0.6529, 0.8571, 0.6932, 0.729, 0.8226, 0.6899, 0.6247, 0.652, 0.5736, 0.6791, 0.5839, 0.652, 0.5736, 0.6899, 0.6247, 0.6536, 0.6282, 0.6899, 0.6247, 0.731, 0.6529, 0.662, 0.7107, 0.6899, 0.6247, 0.662, 0.7107, 0.6536, 0.6282, 0.7972, 0.5237, 0.7501, 0.4343, 0.8613, 0.5292, 0.662, 0.7107, 0.6185, 0.692, 0.6536, 0.6282, 0.6278, 0.3804, 0.6109, 0.401, 0.6014, 0.3692, 0.6624, 0.4682, 0.6695, 0.4876, 0.6443, 0.4907, 0.7334, 0.5283, 0.7216, 0.5597, 0.6864, 0.5413, 0.6197, 0.5451, 0.6119, 0.5186, 0.6395, 0.5199, 0.6133, 0.5643, 0.652, 0.5736, 0.6536, 0.6282, 0.6443, 0.4907, 0.6695, 0.4876, 0.6737, 0.5147, 0.5861, 0.5447, 0.6119, 0.5186, 0.6197, 0.5451, 0.6353, 0.4838, 0.6119, 0.5186, 0.6114, 0.4914, 0.6353, 0.4838, 0.6443, 0.4907, 0.6119, 0.5186, 0.6443, 0.4907, 0.6737, 0.5147, 0.6395, 0.5199, 0.6119, 0.5186, 0.6443, 0.4907, 0.6395, 0.5199, 0.5861, 0.5447, 0.6133, 0.5643, 0.5828, 0.5722, 0.6395, 0.5199, 0.6536, 0.5319, 0.652, 0.5736, 0.6119, 0.5186, 0.5877, 0.5145, 0.6114, 0.4914, 0.5861, 0.5447, 0.5877, 0.5145, 0.6119, 0.5186, 0.6077, 0.6474, 0.6133, 0.5643, 0.6536, 0.6282, 0.6133, 0.5643, 0.6077, 0.6474, 0.5828, 0.5722, 0.5738, 0.5398, 0.5828, 0.5722, 0.5488, 0.5677, 0.6443, 0.4907, 0.6497, 0.4633, 0.6624, 0.4682, 0.6353, 0.4838, 0.6497, 0.4633, 0.6443, 0.4907, 0.6353, 0.4838, 0.6114, 0.4914, 0.6144, 0.4782, 0.6763, 0.4707, 0.6624, 0.4682, 0.6566, 0.4543, 0.6497, 0.4633, 0.6349, 0.464, 0.6566, 0.4543, 0.6566, 0.4543, 0.6624, 0.4682, 0.6497, 0.4633, 0.6623, 0.3804, 0.6398, 0.3955, 0.6398, 0.3847, 0.6658, 0.4362, 0.6778, 0.4234, 0.6753, 0.444, 0.6658, 0.4362, 0.6574, 0.4279, 0.6778, 0.4234, 0.6512, 0.4386, 0.6566, 0.4543, 0.6349, 0.464, 0.6349, 0.464, 0.6434, 0.4453, 0.6512, 0.4386, 0.6353, 0.4838, 0.6231, 0.4652, 0.6349, 0.464, 0.5976, 0.4868, 0.6002, 0.4769, 0.6144, 0.4782, 0.5976, 0.4868, 0.6114, 0.4914, 0.5877, 0.5145, 0.6144, 0.4782, 0.6114, 0.4914, 0.5976, 0.4868, 0.6231, 0.4652, 0.6353, 0.4838, 0.6144, 0.4782, 0.5877, 0.5145, 0.5738, 0.5398, 0.5645, 0.5109, 0.6536, 0.6282, 0.6185, 0.692, 0.6077, 0.6474, 0.5738, 0.5398, 0.5161, 0.5574, 0.5404, 0.5307, 0.4786, 0.5631, 0.5269, 0.5988, 0.4809, 0.6147, 0.5192, 0.5255, 0.5404, 0.5307, 0.5161, 0.5574, 0.5404, 0.5307, 0.5645, 0.5109, 0.5738, 0.5398, 0.4786, 0.5631, 0.4809, 0.6147, 0.4093, 0.5951, 0.5103, 0.6605, 0.403, 0.6531, 0.4809, 0.6147, 0.5984, 0.7651, 0.662, 0.7107, 0.729, 0.8226, 0.4584, 0.7671, 0.5103, 0.6605, 0.5657, 0.7432, 0.5984, 0.7651, 0.5657, 0.7432, 0.6185, 0.692, 0.6077, 0.6474, 0.6185, 0.692, 0.5638, 0.6609, 0.4093, 0.5951, 0.4809, 0.6147, 0.403, 0.6531, 0.5269, 0.5988, 0.5638, 0.6609, 0.5103, 0.6605, 0.5056, 0.498, 0.5336, 0.5033, 0.5192, 0.5255, 0.5534, 0.4834, 0.5682, 0.5002, 0.5336, 0.5033, 0.403, 0.6531, 0.3773, 0.5873, 0.4093, 0.5951, 0.4297, 0.551, 0.4457, 0.5173, 0.4836, 0.5428, 0.4553, 0.4908, 0.4777, 0.4995, 0.4457, 0.5173, 0.2139, 0.6455, 0.2955, 0.5957, 0.3037, 0.7149, 0.4091, 0.4865, 0.4457, 0.5173, 0.3802, 0.504, 0.3773, 0.5873, 0.3741, 0.5453, 0.4093, 0.5951, 0.3252, 0.522, 0.3741, 0.5453, 0.3773, 0.5873, 0.403, 0.6531, 0.2955, 0.5957, 0.3773, 0.5873, 0.3037, 0.7149, 0.2955, 0.5957, 0.403, 0.6531, 0.3252, 0.522, 0.3773, 0.5873, 0.2955, 0.5957, 0.3741, 0.5453, 0.3252, 0.522, 0.3333, 0.5148, 0.3654, 0.4247, 0.3486, 0.4842, 0.3311, 0.4135, 0.3486, 0.4842, 0.3579, 0.5063, 0.3333, 0.5148, 0.3311, 0.4135, 0.3486, 0.4842, 0.3225, 0.4438, 0.3252, 0.522, 0.2769, 0.5498, 0.2478, 0.5151, 0.3252, 0.522, 0.2955, 0.5957, 0.2769, 0.5498, 0.2889, 0.4059, 0.2898, 0.4743, 0.2233, 0.3905, 0.4079, 0.4605, 0.3781, 0.4482, 0.3925, 0.445, 0.3654, 0.4247, 0.3781, 0.4482, 0.3704, 0.4685, 0.3486, 0.4842, 0.3654, 0.4247, 0.3704, 0.4685, 0.3311, 0.4135, 0.2889, 0.4059, 0.3127, 0.3651, 0.2233, 0.3905, 0.2898, 0.4743, 0.2478, 0.5151, 0.5357, 0.3429, 0.4903, 0.3657, 0.4735, 0.3391, 0.4175, 0.3842, 0.4382, 0.3642, 0.4367, 0.3881, 0.4763, 0.4011, 0.4656, 0.382, 0.4903, 0.3657, 0.4087, 0.3475, 0.4411, 0.3346, 0.4382, 0.3642, 0.4411, 0.3346, 0.4903, 0.3657, 0.4382, 0.3642, 0.4188, 0.3015, 0.3919, 0.2573, 0.4579, 0.2608, 0.4188, 0.3015, 0.4411, 0.3346, 0.4087, 0.3475, 0.4903, 0.3657, 0.4411, 0.3346, 0.4735, 0.3391, 0.4989, 0.3125, 0.4735, 0.3391, 0.4631, 0.2956, 0.4656, 0.382, 0.4382, 0.3642, 0.4903, 0.3657, 0.4631, 0.2956, 0.4579, 0.2608, 0.4892, 0.2811, 0.4171, 0.4223, 0.4066, 0.3998, 0.4367, 0.3881, 0.3985, 0.3583, 0.4087, 0.3475, 0.4382, 0.3642, 0.4523, 0.4109, 0.4656, 0.382, 0.4763, 0.4011, 0.3818, 0.3793, 0.3616, 0.3703, 0.3985, 0.3583, 0.3818, 0.3793, 0.3985, 0.3583, 0.4175, 0.3842, 0.36, 0.3468, 0.4087, 0.3475, 0.3985, 0.3583, 0.3392, 0.3243, 0.3853, 0.3143, 0.36, 0.3468, 0.4175, 0.3842, 0.4367, 0.3881, 0.4066, 0.3998, 0.3518, 0.268, 0.3853, 0.3143, 0.3392, 0.3243, 0.4066, 0.3998, 0.3818, 0.3793, 0.4175, 0.3842, 0.3781, 0.4482, 0.3654, 0.4247, 0.3854, 0.4178, 0.3616, 0.3703, 0.3461, 0.3654, 0.36, 0.3468, 0.3654, 0.4247, 0.366, 0.3934, 0.3818, 0.3793, 0.4079, 0.4605, 0.3925, 0.445, 0.4171, 0.4223, 0.4087, 0.3475, 0.36, 0.3468, 0.3853, 0.3143, 0.4523, 0.4109, 0.4763, 0.4011, 0.4722, 0.4174, 0.513, 0.3909, 0.4763, 0.4011, 0.4903, 0.3657, 0.4237, 0.2064, 0.4834, 0.2148, 0.4579, 0.2608, 0.4735, 0.3391, 0.4188, 0.3015, 0.4631, 0.2956, 0.5381, 0.2999, 0.4989, 0.3125, 0.5272, 0.2731, 0.4237, 0.2064, 0.4579, 0.2608, 0.3919, 0.2573, 0.4763, 0.4011, 0.513, 0.3909, 0.4993, 0.4148, 0.4763, 0.4011, 0.4993, 0.4148, 0.4722, 0.4174, 0.4523, 0.4109, 0.4435, 0.4638, 0.4171, 0.4223, 0.4596, 0.4572, 0.4523, 0.4109, 0.4722, 0.4174, 0.4435, 0.4638, 0.4596, 0.4572, 0.4553, 0.4908, 0.4079, 0.4605, 0.4091, 0.4865, 0.3704, 0.4685, 0.4596, 0.4572, 0.4802, 0.4689, 0.4553, 0.4908, 0.4553, 0.4908, 0.4457, 0.5173, 0.4091, 0.4865, 0.4596, 0.4572, 0.4779, 0.444, 0.4802, 0.4689, 0.3616, 0.3703, 0.366, 0.3934, 0.3311, 0.4135, 0.3311, 0.4135, 0.3461, 0.3654, 0.3616, 0.3703, 0.3704, 0.4685, 0.4091, 0.4865, 0.3802, 0.504, 0.4779, 0.444, 0.4993, 0.4148, 0.5004, 0.4435, 0.3579, 0.5063, 0.3802, 0.504, 0.3741, 0.5453, 0.6231, 0.4652, 0.624, 0.4439, 0.6349, 0.464, 0.4988, 0.4688, 0.5207, 0.4535, 0.5336, 0.5033, 0.5546, 0.4645, 0.5367, 0.4819, 0.5352, 0.456, 0.5336, 0.5033, 0.5367, 0.4819, 0.5534, 0.4834, 0.5546, 0.4645, 0.5708, 0.484, 0.5534, 0.4834, 0.5207, 0.4535, 0.5367, 0.4819, 0.5336, 0.5033, 0.5367, 0.4819, 0.5546, 0.4645, 0.5534, 0.4834, 0.5207, 0.4535, 0.5352, 0.456, 0.5367, 0.4819, 0.4802, 0.4689, 0.4988, 0.4688, 0.5056, 0.498, 0.572, 0.4565, 0.5546, 0.4645, 0.5485, 0.4371, 0.6002, 0.4769, 0.6027, 0.462, 0.6144, 0.4782, 0.4779, 0.444, 0.5004, 0.4435, 0.4988, 0.4688, 0.5546, 0.4645, 0.5316, 0.4367, 0.5485, 0.4371, 0.5336, 0.5033, 0.5682, 0.5002, 0.5645, 0.5109, 0.3518, 0.268, 0.3392, 0.3243, 0.284, 0.3066, 0.6983, 0.4598, 0.6753, 0.444, 0.6963, 0.4369, 0.6133, 0.4488, 0.624, 0.4439, 0.6231, 0.4652, 0.6967, 0.4905, 0.6964, 0.5094, 0.6737, 0.5147, 0.308, 0.2319, 0.284, 0.3066, 0.1986, 0.2641, 0.6695, 0.4876, 0.6983, 0.4598, 0.6967, 0.4905, 0.2955, 0.5957, 0.2139, 0.6455, 0.2054, 0.5355, 0.6349, 0.464, 0.624, 0.4439, 0.6347, 0.4516, 0.8613, 0.5292, 0.7501, 0.4343, 0.8481, 0.459, 0.2054, 0.5355, 0.2478, 0.5151, 0.2769, 0.5498, 0.6367, 0.4347, 0.6512, 0.4386, 0.6434, 0.4453, 0.6186, 0.3078, 0.5949, 0.2758, 0.605, 0.2474, 0.5768, 0.4145, 0.5638, 0.4003, 0.5843, 0.3914, 0.6574, 0.4279, 0.6658, 0.4362, 0.6512, 0.4386, 0.3461, 0.3654, 0.3311, 0.4135, 0.3127, 0.3651, 0.6019, 0.3107, 0.6148, 0.3319, 0.5906, 0.3253, 0.5348, 0.8536, 0.4584, 0.7671, 0.5657, 0.7432, 0.2769, 0.5498, 0.2955, 0.5957, 0.2054, 0.5355, 0.6521, 0.9695, 0.5348, 0.8536, 0.5984, 0.7651, 0.3127, 0.3651, 0.3392, 0.3243, 0.3461, 0.3654, 0.5941, 0.4168, 0.6109, 0.401, 0.6142, 0.4284, 0.6566, 0.4543, 0.6512, 0.4386, 0.6658, 0.4362, 0.5828, 0.5722, 0.5269, 0.5988, 0.5488, 0.5677, 0.6658, 0.4362, 0.6753, 0.444, 0.6566, 0.4543, 0.6486, 0.4101, 0.6441, 0.4244, 0.6275, 0.4006, 0.6512, 0.4386, 0.6441, 0.4244, 0.6574, 0.4279, 0.6014, 0.3692, 0.5553, 0.3758, 0.5996, 0.3484, 0.6231, 0.4652, 0.6144, 0.4782, 0.6027, 0.462, 0.1131, 0.6871, 0.09991, 0.6041, 0.1658, 0.5876, 0.1986, 0.2641, 0.284, 0.3066, 0.2233, 0.3905, 0.6737, 0.5147, 0.6695, 0.4876, 0.6967, 0.4905, 0.3741, 0.5453, 0.4297, 0.551, 0.4093, 0.5951, 0.6367, 0.4347, 0.6238, 0.4156, 0.6441, 0.4244, 0.6512, 0.4386, 0.6367, 0.4347, 0.6441, 0.4244, 0.284, 0.3066, 0.3127, 0.3651, 0.2233, 0.3905, 0.5803, 0.4337, 0.572, 0.4565, 0.5485, 0.4371, 0.36, 0.3468, 0.3461, 0.3654, 0.3392, 0.3243, 0.2233, 0.3905, 0.2054, 0.5355, 0.1485, 0.4689, 0.6892, 0.3881, 0.6954, 0.4208, 0.6778, 0.4234, 0.6185, 0.692, 0.662, 0.7107, 0.5984, 0.7651, 0.308, 0.2319, 0.1986, 0.2641, 0.2795, 0.1163, 0.2054, 0.5355, 0.2139, 0.6455, 0.1658, 0.5876, 0.5485, 0.4371, 0.5596, 0.4289, 0.5803, 0.4337, 0.6695, 0.4876, 0.6624, 0.4682, 0.6763, 0.4707, 0.6574, 0.4279, 0.6486, 0.4101, 0.6572, 0.4037, 0.284, 0.3066, 0.3392, 0.3243, 0.3127, 0.3651, 0.09991, 0.6041, 0.1485, 0.4689, 0.1658, 0.5876, 0.6133, 0.4488, 0.5964, 0.4388, 0.6142, 0.4284, 0.6441, 0.4244, 0.6238, 0.4156, 0.6275, 0.4006, 0.6238, 0.4156, 0.6367, 0.4347, 0.624, 0.4439, 0.6142, 0.4284, 0.624, 0.4439, 0.6133, 0.4488, 0.6002, 0.4769, 0.5822, 0.4725, 0.6027, 0.462, 0.6497, 0.4633, 0.6353, 0.4838, 0.6349, 0.464, 0.1993, 0.7415, 0.1131, 0.6871, 0.2139, 0.6455, 0.6486, 0.4101, 0.6574, 0.4279, 0.6441, 0.4244, 0.04759, 0.7662, 0.1131, 0.6871, 0.1993, 0.7415, 0.2478, 0.5151, 0.2054, 0.5355, 0.2233, 0.3905, 0.6231, 0.4652, 0.6027, 0.462, 0.6133, 0.4488, 0.2139, 0.6455, 0.1131, 0.6871, 0.1658, 0.5876, 0.6695, 0.4876, 0.6763, 0.4707, 0.6983, 0.4598, 0.605, 0.2474, 0.5949, 0.2758, 0.5656, 0.2509, 0.6077, 0.6474, 0.5269, 0.5988, 0.5828, 0.5722, 0.5161, 0.5574, 0.4836, 0.5428, 0.5192, 0.5255, 0.1658, 0.5876, 0.1485, 0.4689, 0.2054, 0.5355, 0.5843, 0.3914, 0.5553, 0.3758, 0.6014, 0.3692, 0.5638, 0.4003, 0.5447, 0.4017, 0.5553, 0.3758, 0.6434, 0.4453, 0.6347, 0.4516, 0.6367, 0.4347, 0.6983, 0.4598, 0.6763, 0.4707, 0.6753, 0.444, 0.624, 0.4439, 0.6367, 0.4347, 0.6347, 0.4516, 0.6572, 0.4037, 0.673, 0.4047, 0.6574, 0.4279, 0.6778, 0.4234, 0.6574, 0.4279, 0.673, 0.4047, 0.6892, 0.3881, 0.6778, 0.4234, 0.673, 0.4047, 0.6521, 0.9695, 0.5984, 0.7651, 0.729, 0.8226, 0.6521, 0.9695, 0.729, 0.8226, 0.7461, 0.9726, 0.7461, 0.9726, 0.729, 0.8226, 0.7772, 0.8382])
me_cube_008.use_remesh_preserve_volume = False
me_cube_008.use_remesh_preserve_attributes = False
me_cube_008.use_mirror_vertex_groups = False
me_cube_008.update()

# ---- objects
ob_cube_001 = bpy.data.objects.new('Cube.001', me_cube_008)

# ---- transforms, parenting, visibility, modifiers, constraints
ob_cube_001.location = (0.4851, 0.003799, 2.763)
ob_cube_001.lineart.crease_threshold = 0.0

# ---- collection membership
col_collection_1.objects.link(ob_cube_001)

# ---- scene / render settings (as saved in the file)
scene.frame_start = 1; scene.frame_end = 250; scene.frame_set(44)
scene.render.engine = 'BLENDER_EEVEE_NEXT'
scene.render.image_settings.color_mode = 'RGB'
scene.render.image_settings.compression = 90
scene.render.resolution_y = 1920
scene.render.dither_intensity = 0.0
scene.render.border_min_x = 0.3731
scene.render.border_min_y = 0.5116
scene.render.border_max_x = 0.658
scene.render.border_max_y = 0.7994
scene.render.use_bake_selected_to_active = True
scene.render.bake_margin = 2
scene.render.bake_bias = 0.0
scene.cycles.use_denoising = False
scene.cycles.samples = 150
scene.cycles.sampling_pattern = 'TABULATED_SOBOL'
scene.cycles.light_sampling_threshold = 0.0
scene.cycles.use_adaptive_sampling = False
scene.cycles.use_light_tree = False
scene.cycles.blur_glossy = 0.0
scene.cycles.volume_bounces = 1
scene.cycles.pixel_filter_type = 'GAUSSIAN'
scene.cycles.sample_clamp_indirect = 0.0
scene.view_settings.view_transform = 'Standard'
bpy.context.view_layer.update()

# ---- added for rendering (the .blend has no active camera and no usable light): camera, sun
cam_auto = bpy.data.cameras.new('AutoCamera')
cam_auto.lens = 50.0
cam_auto.sensor_width = 36.0
cam_auto.clip_end = 1000.0
ob_auto_camera = bpy.data.objects.new('AutoCamera', cam_auto)
scene.collection.objects.link(ob_auto_camera)
ob_auto_camera.location = (4.64614, -5.08665, 5.92894)
ob_auto_camera.rotation_euler = (1.09748, -7.21219e-08, 0.694738)
scene.camera = ob_auto_camera
light_auto_sun = bpy.data.lights.new('AutoSun', 'SUN')
light_auto_sun.energy = 3.0
light_auto_sun.angle = 0.0523599
ob_auto_sun = bpy.data.objects.new('AutoSun', light_auto_sun)
scene.collection.objects.link(ob_auto_sun)
ob_auto_sun.rotation_euler = (0.872665, 0.174533, 0.523599)
bpy.context.view_layer.update()
